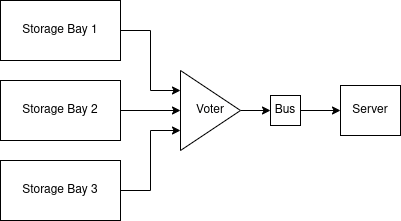

The diagram above was exported from draw.io. Its source (the exported page's mxGraphModel, read from the mxfile embedded in the PNG):
<mxGraphModel dx="1422" dy="809" grid="1" gridSize="10" guides="1" tooltips="1" connect="1" arrows="1" fold="1" page="1" pageScale="1" pageWidth="850" pageHeight="1100" math="0" shadow="0">
  <root>
    <mxCell id="0" />
    <mxCell id="1" parent="0" />
    <mxCell id="PAlOfAw9W6yxSLfM6nh--21" style="edgeStyle=orthogonalEdgeStyle;rounded=0;orthogonalLoop=1;jettySize=auto;html=1;exitX=1;exitY=0.5;exitDx=0;exitDy=0;entryX=0;entryY=0.25;entryDx=0;entryDy=0;" parent="1" source="PAlOfAw9W6yxSLfM6nh--1" target="PAlOfAw9W6yxSLfM6nh--4" edge="1">
      <mxGeometry relative="1" as="geometry">
        <mxPoint x="240" y="200" as="targetPoint" />
      </mxGeometry>
    </mxCell>
    <mxCell id="PAlOfAw9W6yxSLfM6nh--1" value="Storage Bay 1" style="rounded=0;whiteSpace=wrap;html=1;" parent="1" vertex="1">
      <mxGeometry x="100" y="170" width="120" height="60" as="geometry" />
    </mxCell>
    <mxCell id="PAlOfAw9W6yxSLfM6nh--22" style="edgeStyle=orthogonalEdgeStyle;rounded=0;orthogonalLoop=1;jettySize=auto;html=1;exitX=1;exitY=0.5;exitDx=0;exitDy=0;entryX=0;entryY=0.5;entryDx=0;entryDy=0;" parent="1" source="PAlOfAw9W6yxSLfM6nh--2" target="PAlOfAw9W6yxSLfM6nh--4" edge="1">
      <mxGeometry relative="1" as="geometry">
        <mxPoint x="240" y="280" as="targetPoint" />
      </mxGeometry>
    </mxCell>
    <mxCell id="PAlOfAw9W6yxSLfM6nh--2" value="Storage Bay 2" style="rounded=0;whiteSpace=wrap;html=1;" parent="1" vertex="1">
      <mxGeometry x="100" y="250" width="120" height="60" as="geometry" />
    </mxCell>
    <mxCell id="PAlOfAw9W6yxSLfM6nh--23" style="edgeStyle=orthogonalEdgeStyle;rounded=0;orthogonalLoop=1;jettySize=auto;html=1;exitX=1;exitY=0.5;exitDx=0;exitDy=0;entryX=0;entryY=0.75;entryDx=0;entryDy=0;" parent="1" source="PAlOfAw9W6yxSLfM6nh--3" target="PAlOfAw9W6yxSLfM6nh--4" edge="1">
      <mxGeometry relative="1" as="geometry">
        <mxPoint x="240" y="360" as="targetPoint" />
      </mxGeometry>
    </mxCell>
    <mxCell id="PAlOfAw9W6yxSLfM6nh--3" value="Storage Bay 3" style="rounded=0;whiteSpace=wrap;html=1;" parent="1" vertex="1">
      <mxGeometry x="100" y="330" width="120" height="60" as="geometry" />
    </mxCell>
    <mxCell id="PAlOfAw9W6yxSLfM6nh--28" style="edgeStyle=orthogonalEdgeStyle;rounded=0;orthogonalLoop=1;jettySize=auto;html=1;exitX=1;exitY=0.5;exitDx=0;exitDy=0;entryX=0;entryY=0.5;entryDx=0;entryDy=0;" parent="1" source="PAlOfAw9W6yxSLfM6nh--4" target="PAlOfAw9W6yxSLfM6nh--27" edge="1">
      <mxGeometry relative="1" as="geometry" />
    </mxCell>
    <mxCell id="PAlOfAw9W6yxSLfM6nh--4" value="Voter" style="triangle;whiteSpace=wrap;html=1;" parent="1" vertex="1">
      <mxGeometry x="280" y="240" width="60" height="80" as="geometry" />
    </mxCell>
    <mxCell id="PAlOfAw9W6yxSLfM6nh--29" style="edgeStyle=orthogonalEdgeStyle;rounded=0;orthogonalLoop=1;jettySize=auto;html=1;exitX=1;exitY=0.5;exitDx=0;exitDy=0;" parent="1" source="PAlOfAw9W6yxSLfM6nh--27" edge="1">
      <mxGeometry relative="1" as="geometry">
        <mxPoint x="440" y="280" as="targetPoint" />
      </mxGeometry>
    </mxCell>
    <mxCell id="PAlOfAw9W6yxSLfM6nh--27" value="Bus" style="whiteSpace=wrap;html=1;aspect=fixed;" parent="1" vertex="1">
      <mxGeometry x="370" y="265" width="30" height="30" as="geometry" />
    </mxCell>
    <mxCell id="PAlOfAw9W6yxSLfM6nh--30" value="Server" style="rounded=0;whiteSpace=wrap;html=1;" parent="1" vertex="1">
      <mxGeometry x="440" y="255" width="60" height="50" as="geometry" />
    </mxCell>
  </root>
</mxGraphModel>